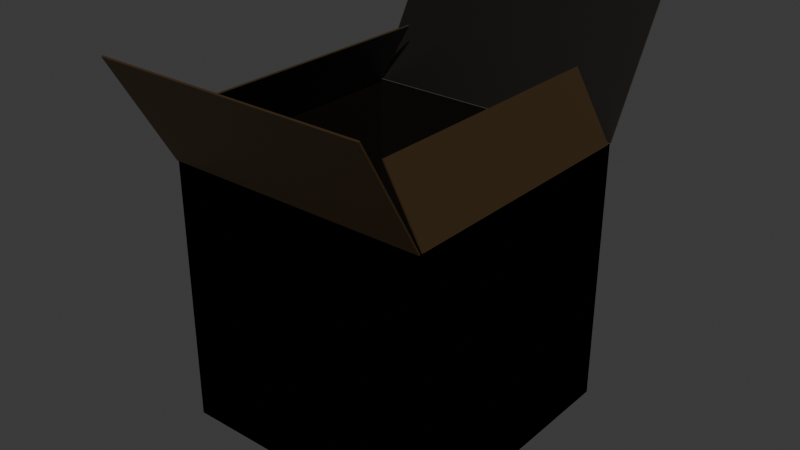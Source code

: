 # Source: Box.blend  (saved by Blender 4.4.32; exported with 4.5.12 LTS)
import bpy
from mathutils import Matrix  # noqa: F401  (used for matrix-valued properties, if any)

bpy.ops.wm.read_factory_settings(use_empty=True)
scene = bpy.context.scene
scene.name = 'Scene'

# ---- collections
col_collection = bpy.data.collections.new('Collection'); scene.collection.children.link(col_collection)

# ---- materials (node trees are filled in below, after node groups)
mat_material = bpy.data.materials.new('Material')
mat_material.alpha_threshold = 0.0
mat_material.roughness = 0.5
mat_material.line_color = (0.0, 0.0, 0.0, 1.0)
mat_material_001 = bpy.data.materials.new('Material.001')

# ---- material node trees
mat_material.use_nodes = True; mat_material.node_tree.nodes.clear()
_N = mat_material.node_tree.nodes; _L = mat_material.node_tree.links
n0 = _N.new('ShaderNodeOutputMaterial'); n0.name = 'Material Output'; n0.location = (300, 300)
n1 = _N.new('ShaderNodeBsdfPrincipled'); n1.name = 'Principled BSDF'; n1.location = (10, 300)
n1.inputs[0].default_value = (0.04011, 0.02279, 0.007271, 1.0)
n1.inputs[3].default_value = 1.45
_L.new(n1.outputs[0], n0.inputs[0])
n0.is_active_output = True
mat_material_001.use_nodes = True; mat_material_001.node_tree.nodes.clear()
_N = mat_material_001.node_tree.nodes; _L = mat_material_001.node_tree.links
n0 = _N.new('ShaderNodeBsdfPrincipled'); n0.name = 'Principled BSDF'; n0.location = (10, 300)
n0.inputs[0].default_value = (0.002448, 0.001096, 0.0003074, 1.0)
n1 = _N.new('ShaderNodeOutputMaterial'); n1.name = 'Material Output'; n1.location = (300, 300)
_L.new(n0.outputs[0], n1.inputs[0])
n1.is_active_output = True

# ---- world
world_world = bpy.data.worlds.new('World'); scene.world = world_world
world_world.use_nodes = True; world_world.node_tree.nodes.clear()
_N = world_world.node_tree.nodes; _L = world_world.node_tree.links
n0 = _N.new('ShaderNodeOutputWorld'); n0.name = 'World Output'; n0.location = (300, 300)
n1 = _N.new('ShaderNodeBackground'); n1.name = 'Background'; n1.location = (10, 300)
n1.inputs[0].default_value = (0.05088, 0.05088, 0.05088, 1.0)
_L.new(n1.outputs[0], n0.inputs[0])
n0.is_active_output = True
world_world.color = (0.05088, 0.05088, 0.05088)
world_world.sun_shadow_jitter_overblur = 0.0

# ---- meshes
me_cube_001 = bpy.data.meshes.new('Cube.001')
me_cube_001.from_pydata([(-1.0, -1.0, -1.0), (-1.0, -1.0, 1.0), (-1.0, 1.0, -1.0), (-1.0, 1.0, 1.0), (1.0, -1.0, -1.0), (1.0, -1.0, 1.0), (1.0, 1.0, -1.0), (1.0, 1.0, 1.0), (-1.0, -1.0, -1.0), (-1.0, -1.0, 1.0), (-1.0, 1.0, -1.0), (-1.0, 1.0, 1.0), (1.0, -1.0, -1.0), (1.0, -1.0, 1.0), (1.0, 1.0, -1.0), (1.0, 1.0, 1.0), (-1.0, -1.0, -1.0), (-1.0, -1.0, 1.0), (-1.0, 1.0, -1.0), (-1.0, 1.0, 1.0), (1.0, -1.0, -1.0), (1.0, -1.0, 1.0), (1.0, 1.0, -1.0), (1.0, 1.0, 1.0), (-0.9985, -0.9985, -0.9985), (-0.9985, -0.9985, 0.9985), (-0.9985, 0.9985, -0.9985), (-0.9985, 0.9985, 0.9985), (0.9985, -0.9985, -0.9985), (0.9985, -0.9985, 0.9985), (0.9985, 0.9985, -0.9985), (0.9985, 0.9985, 0.9985)], [], [(0, 1, 3, 2), (2, 3, 7, 6), (6, 7, 5, 4), (4, 5, 1, 0), (2, 6, 4, 0), (8, 10, 11, 9), (10, 14, 15, 11), (14, 12, 13, 15), (12, 8, 9, 13), (10, 8, 12, 14), (16, 17, 19, 18), (18, 19, 23, 22), (22, 23, 21, 20), (20, 21, 17, 16), (18, 22, 20, 16), (24, 26, 27, 25), (26, 30, 31, 27), (30, 28, 29, 31), (28, 24, 25, 29), (26, 24, 28, 30)])
me_cube_001.polygons.foreach_set('material_index', [0, 0, 0, 0, 1, 0, 0, 0, 0, 1, 0, 0, 0, 0, 0, 1, 1, 1, 1, 1])
_uv = me_cube_001.uv_layers.new(name='UVMap')
_uv.uv.foreach_set('vector', [0.375, 0.0, 0.625, 0.0, 0.625, 0.25, 0.375, 0.25, 0.375, 0.25, 0.625, 0.25, 0.625, 0.5, 0.375, 0.5, 0.375, 0.5, 0.625, 0.5, 0.625, 0.75, 0.375, 0.75, 0.375, 0.75, 0.625, 0.75, 0.625, 1.0, 0.375, 1.0, 0.125, 0.5, 0.375, 0.5, 0.375, 0.75, 0.125, 0.75, 0.375, 0.0, 0.375, 0.25, 0.625, 0.25, 0.625, 0.0, 0.375, 0.25, 0.375, 0.5, 0.625, 0.5, 0.625, 0.25, 0.375, 0.5, 0.375, 0.75, 0.625, 0.75, 0.625, 0.5, 0.375, 0.75, 0.375, 1.0, 0.625, 1.0, 0.625, 0.75, 0.125, 0.5, 0.125, 0.75, 0.375, 0.75, 0.375, 0.5, 0.375, 0.0, 0.625, 0.0, 0.625, 0.25, 0.375, 0.25, 0.375, 0.25, 0.625, 0.25, 0.625, 0.5, 0.375, 0.5, 0.375, 0.5, 0.625, 0.5, 0.625, 0.75, 0.375, 0.75, 0.375, 0.75, 0.625, 0.75, 0.625, 1.0, 0.375, 1.0, 0.125, 0.5, 0.375, 0.5, 0.375, 0.75, 0.125, 0.75, 0.375, 0.0, 0.375, 0.25, 0.625, 0.25, 0.625, 0.0, 0.375, 0.25, 0.375, 0.5, 0.625, 0.5, 0.625, 0.25, 0.375, 0.5, 0.375, 0.75, 0.625, 0.75, 0.625, 0.5, 0.375, 0.75, 0.375, 1.0, 0.625, 1.0, 0.625, 0.75, 0.125, 0.5, 0.125, 0.75, 0.375, 0.75, 0.375, 0.5])
me_cube_001.materials.append(mat_material)
me_cube_001.materials.append(mat_material_001)
me_cube_001.update()
me_cube_006 = bpy.data.meshes.new('Cube.006')
me_cube_006.from_pydata([(-1.0, -1.0, -1.0), (-1.0, -1.0, 1.0), (-1.0, 1.0, -1.0), (-1.0, 1.0, 1.0), (1.0, -1.0, -1.0), (1.0, -1.0, 1.0), (1.0, 1.0, -1.0), (1.0, 1.0, 1.0)], [], [(0, 1, 3, 2), (2, 3, 7, 6), (6, 7, 5, 4), (4, 5, 1, 0), (2, 6, 4, 0), (7, 3, 1, 5)])
me_cube_006.polygons.foreach_set('material_index', [1, 0, 0, 0, 0, 0])
_uv = me_cube_006.uv_layers.new(name='UVMap')
_uv.uv.foreach_set('vector', [0.375, 0.0, 0.625, 0.0, 0.625, 0.25, 0.375, 0.25, 0.375, 0.25, 0.625, 0.25, 0.625, 0.5, 0.375, 0.5, 0.375, 0.5, 0.625, 0.5, 0.625, 0.75, 0.375, 0.75, 0.375, 0.75, 0.625, 0.75, 0.625, 1.0, 0.375, 1.0, 0.125, 0.5, 0.375, 0.5, 0.375, 0.75, 0.125, 0.75, 0.625, 0.5, 0.875, 0.5, 0.875, 0.75, 0.625, 0.75])
me_cube_006.materials.append(mat_material)
me_cube_006.materials.append(mat_material_001)
me_cube_006.update()
me_cube_007 = bpy.data.meshes.new('Cube.007')
me_cube_007.from_pydata([(-1.0, -1.0, -1.0), (-1.0, -1.0, 1.0), (-1.0, 1.0, -1.0), (-1.0, 1.0, 1.0), (1.0, -1.0, -1.0), (1.0, -1.0, 1.0), (1.0, 1.0, -1.0), (1.0, 1.0, 1.0)], [], [(0, 1, 3, 2), (2, 3, 7, 6), (6, 7, 5, 4), (4, 5, 1, 0), (2, 6, 4, 0), (7, 3, 1, 5)])
me_cube_007.polygons.foreach_set('material_index', [0, 0, 1, 0, 0, 0])
_uv = me_cube_007.uv_layers.new(name='UVMap')
_uv.uv.foreach_set('vector', [0.375, 0.0, 0.625, 0.0, 0.625, 0.25, 0.375, 0.25, 0.375, 0.25, 0.625, 0.25, 0.625, 0.5, 0.375, 0.5, 0.375, 0.5, 0.625, 0.5, 0.625, 0.75, 0.375, 0.75, 0.375, 0.75, 0.625, 0.75, 0.625, 1.0, 0.375, 1.0, 0.125, 0.5, 0.375, 0.5, 0.375, 0.75, 0.125, 0.75, 0.625, 0.5, 0.875, 0.5, 0.875, 0.75, 0.625, 0.75])
me_cube_007.materials.append(mat_material)
me_cube_007.materials.append(mat_material_001)
me_cube_007.update()
me_cube_008 = bpy.data.meshes.new('Cube.008')
me_cube_008.from_pydata([(-1.0, -1.0, -1.0), (-1.0, -1.0, 1.0), (-1.0, 1.0, -1.0), (-1.0, 1.0, 1.0), (1.0, -1.0, -1.0), (1.0, -1.0, 1.0), (1.0, 1.0, -1.0), (1.0, 1.0, 1.0)], [], [(0, 1, 3, 2), (2, 3, 7, 6), (6, 7, 5, 4), (4, 5, 1, 0), (2, 6, 4, 0), (7, 3, 1, 5)])
me_cube_008.polygons.foreach_set('material_index', [0, 0, 1, 0, 0, 0])
_uv = me_cube_008.uv_layers.new(name='UVMap')
_uv.uv.foreach_set('vector', [0.375, 0.0, 0.625, 0.0, 0.625, 0.25, 0.375, 0.25, 0.375, 0.25, 0.625, 0.25, 0.625, 0.5, 0.375, 0.5, 0.375, 0.5, 0.625, 0.5, 0.625, 0.75, 0.375, 0.75, 0.375, 0.75, 0.625, 0.75, 0.625, 1.0, 0.375, 1.0, 0.125, 0.5, 0.375, 0.5, 0.375, 0.75, 0.125, 0.75, 0.625, 0.5, 0.875, 0.5, 0.875, 0.75, 0.625, 0.75])
me_cube_008.materials.append(mat_material)
me_cube_008.materials.append(mat_material_001)
me_cube_008.update()
me_cube_009 = bpy.data.meshes.new('Cube.009')
me_cube_009.from_pydata([(-1.0, -1.0, -1.0), (-1.0, -1.0, 1.0), (-1.0, 1.0, -1.0), (-1.0, 1.0, 1.0), (1.0, -1.0, -1.0), (1.0, -1.0, 1.0), (1.0, 1.0, -1.0), (1.0, 1.0, 1.0)], [], [(0, 1, 3, 2), (2, 3, 7, 6), (6, 7, 5, 4), (4, 5, 1, 0), (2, 6, 4, 0), (7, 3, 1, 5)])
me_cube_009.polygons.foreach_set('material_index', [0, 0, 1, 0, 0, 0])
_uv = me_cube_009.uv_layers.new(name='UVMap')
_uv.uv.foreach_set('vector', [0.375, 0.0, 0.625, 0.0, 0.625, 0.25, 0.375, 0.25, 0.375, 0.25, 0.625, 0.25, 0.625, 0.5, 0.375, 0.5, 0.375, 0.5, 0.625, 0.5, 0.625, 0.75, 0.375, 0.75, 0.375, 0.75, 0.625, 0.75, 0.625, 1.0, 0.375, 1.0, 0.125, 0.5, 0.375, 0.5, 0.375, 0.75, 0.125, 0.75, 0.625, 0.5, 0.875, 0.5, 0.875, 0.75, 0.625, 0.75])
me_cube_009.materials.append(mat_material)
me_cube_009.materials.append(mat_material_001)
me_cube_009.update()
arm_armature_005 = bpy.data.armatures.new('Armature.005')  # bones are not reproduced
arm_armature_006 = bpy.data.armatures.new('Armature.006')  # bones are not reproduced
arm_armature_007 = bpy.data.armatures.new('Armature.007')  # bones are not reproduced
arm_armature_008 = bpy.data.armatures.new('Armature.008')  # bones are not reproduced

# ---- objects
ob_box = bpy.data.objects.new('Box', me_cube_001)
ob_cube_001 = bpy.data.objects.new('Cube.001', me_cube_006)
ob_armature_001 = bpy.data.objects.new('Armature.001', arm_armature_005)
ob_cube_002 = bpy.data.objects.new('Cube.002', me_cube_007)
ob_armature_002 = bpy.data.objects.new('Armature.002', arm_armature_006)
ob_cube_003 = bpy.data.objects.new('Cube.003', me_cube_008)
ob_armature_003 = bpy.data.objects.new('Armature.003', arm_armature_007)
ob_cube_004 = bpy.data.objects.new('Cube.004', me_cube_009)
ob_armature_004 = bpy.data.objects.new('Armature.004', arm_armature_008)

# ---- transforms, parenting, visibility, modifiers, constraints
ob_box.location = (0.0, -1.373e-07, 1.015)
ob_cube_001.parent = ob_armature_001
ob_cube_001.matrix_parent_inverse = Matrix(((3.571, -0.0, -0.0, -3.553), (-0.0, 3.571, 0.0, 0.2133), (-0.0, -0.0, 3.571, -7.226), (-0.0, 0.0, -0.0, 1.0)))
ob_cube_001.location = (0.9998, -0.005162, 2.309)
ob_cube_001.rotation_euler = (0.0, 0.0, -3.142)
ob_cube_001.scale = (-0.006022, 1.0, 0.2797)
_vg = ob_cube_001.vertex_groups.new(name='Bone')
for _i, _w in zip([0, 1, 2, 3, 4, 5, 6, 7], [0.9999, 0.9999, 0.9999, 0.9999, 0.9999, 0.9999, 0.9999, 0.9999]): _vg.add([_i], _w, 'REPLACE')
_m = ob_cube_001.modifiers.new('Armature', 'ARMATURE')
_m.object = ob_armature_001
ob_armature_001.location = (0.05299, 1.001, 2.008)
ob_armature_001.rotation_euler = (9.22e-08, 0.5236, 1.571)
ob_armature_001.scale = (0.2801, 0.2801, 0.5198)
ob_cube_002.parent = ob_armature_002
ob_cube_002.matrix_parent_inverse = Matrix(((3.571, -0.0, -0.0, -3.553), (-0.0, 3.571, 0.0, 0.2133), (-0.0, -0.0, 3.571, -7.226), (-0.0, 0.0, -0.0, 1.0)))
ob_cube_002.location = (0.9998, -0.1216, 2.302)
ob_cube_002.rotation_euler = (0.0, 0.0, -3.142)
ob_cube_002.scale = (-0.006022, 0.9806, 0.2797)
_vg = ob_cube_002.vertex_groups.new(name='Bone')
for _i, _w in zip([0, 1, 2, 3, 4, 5, 6, 7], [0.9999, 0.9999, 0.9999, 0.9999, 0.9999, 0.9999, 0.9999, 0.9999]): _vg.add([_i], _w, 'REPLACE')
_m = ob_cube_002.modifiers.new('Armature', 'ARMATURE')
_m.object = ob_armature_002
ob_armature_002.location = (-0.9981, 0.06157, 2.015)
ob_armature_002.rotation_euler = (1.139e-06, 0.5236, 0.0)
ob_armature_002.scale = (0.2801, 0.2801, 0.2801)
ob_cube_003.parent = ob_armature_003
ob_cube_003.matrix_parent_inverse = Matrix(((3.571, -0.0, -0.0, -3.553), (-0.0, 3.571, 0.0, 0.2133), (-0.0, -0.0, 3.571, -7.226), (-0.0, 0.0, -0.0, 1.0)))
ob_cube_003.location = (1.001, -0.005162, 2.306)
ob_cube_003.scale = (-0.006022, 1.0, 0.2797)
_vg = ob_cube_003.vertex_groups.new(name='Bone')
for _i, _w in zip([0, 1, 2, 3, 4, 5, 6, 7], [0.9999, 0.9999, 0.9999, 0.9999, 0.9999, 0.9999, 0.9999, 0.9999]): _vg.add([_i], _w, 'REPLACE')
_m = ob_cube_003.modifiers.new('Armature', 'ARMATURE')
_m.object = ob_armature_003
ob_armature_003.location = (-0.05768, -0.9966, 2.012)
ob_armature_003.rotation_euler = (5.477e-08, 0.5236, 4.712)
ob_armature_003.scale = (0.2801, 0.2801, 0.4728)
ob_cube_004.parent = ob_armature_004
ob_cube_004.matrix_parent_inverse = Matrix(((3.571, -0.0, -0.0, -3.553), (-0.0, 3.571, 0.0, 0.2133), (-0.0, -0.0, 3.571, -7.226), (-0.0, 0.0, -0.0, 1.0)))
ob_cube_004.location = (0.9998, -0.1216, 2.302)
ob_cube_004.rotation_euler = (0.0, 0.0, -3.142)
ob_cube_004.scale = (-0.006022, 0.9806, 0.2797)
_vg = ob_cube_004.vertex_groups.new(name='Bone')
for _i, _w in zip([0, 1, 2, 3, 4, 5, 6, 7], [0.9999, 0.9999, 0.9999, 0.9999, 0.9999, 0.9999, 0.9999, 0.9999]): _vg.add([_i], _w, 'REPLACE')
_m = ob_cube_004.modifiers.new('Armature', 'ARMATURE')
_m.object = ob_armature_004
ob_armature_004.location = (0.9981, -0.06157, 2.015)
ob_armature_004.rotation_euler = (1.13e-06, 0.5236, 3.142)
ob_armature_004.scale = (0.2801, 0.2801, 0.2801)

# ---- collection membership
col_collection.objects.link(ob_box)
col_collection.objects.link(ob_cube_001)
col_collection.objects.link(ob_armature_001)
col_collection.objects.link(ob_cube_002)
col_collection.objects.link(ob_armature_002)
col_collection.objects.link(ob_cube_003)
col_collection.objects.link(ob_armature_003)
col_collection.objects.link(ob_cube_004)
col_collection.objects.link(ob_armature_004)

# ---- scene / render settings (as saved in the file)
scene.frame_start = 1; scene.frame_end = 250; scene.frame_set(60)
scene.render.engine = 'BLENDER_EEVEE_NEXT'
bpy.context.view_layer.update()

# ---- added for rendering (the .blend has no active camera and no usable light): camera, sun
cam_auto = bpy.data.cameras.new('AutoCamera')
cam_auto.lens = 50.0
cam_auto.sensor_width = 36.0
cam_auto.clip_end = 1000.0
ob_auto_camera = bpy.data.objects.new('AutoCamera', cam_auto)
scene.collection.objects.link(ob_auto_camera)
ob_auto_camera.location = (4.29032, -5.12391, 4.89869)
ob_auto_camera.rotation_euler = (1.09748, -7.21219e-08, 0.694738)
scene.camera = ob_auto_camera
light_auto_sun = bpy.data.lights.new('AutoSun', 'SUN')
light_auto_sun.energy = 3.0
light_auto_sun.angle = 0.0523599
ob_auto_sun = bpy.data.objects.new('AutoSun', light_auto_sun)
scene.collection.objects.link(ob_auto_sun)
ob_auto_sun.rotation_euler = (0.872665, 0.174533, 0.523599)
bpy.context.view_layer.update()
